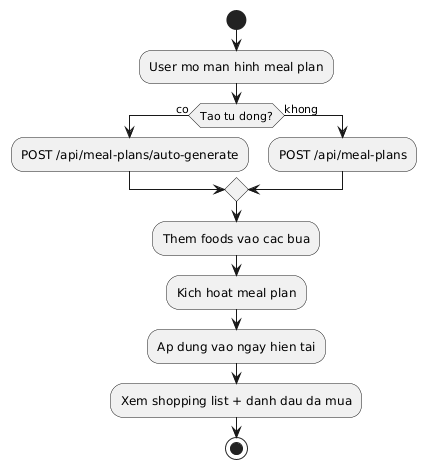

The diagram above was rendered by PlantUML. Its source (embedded in the PNG):
@startuml
start
:User mo man hinh meal plan;
if (Tao tu dong?) then (co)
  :POST /api/meal-plans/auto-generate;
else (khong)
  :POST /api/meal-plans;
endif
:Them foods vao cac bua;
:Kich hoat meal plan;
:Ap dung vao ngay hien tai;
:Xem shopping list + danh dau da mua;
stop
@enduml